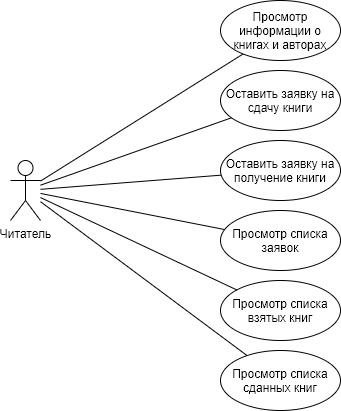

The diagram above was exported from draw.io. Its source (the exported page's mxGraphModel, read from the mxfile embedded in the PNG):
<mxGraphModel dx="1038" dy="668" grid="1" gridSize="10" guides="1" tooltips="1" connect="1" arrows="1" fold="1" page="1" pageScale="1" pageWidth="827" pageHeight="1169" math="0" shadow="0">
  <root>
    <mxCell id="x0VVUX_nDosSOrByS23v-0" />
    <mxCell id="x0VVUX_nDosSOrByS23v-1" parent="x0VVUX_nDosSOrByS23v-0" />
    <mxCell id="qAuETII8845l85kTtXbx-0" value="Читатель" style="shape=umlActor;verticalLabelPosition=bottom;verticalAlign=top;html=1;" parent="x0VVUX_nDosSOrByS23v-1" vertex="1">
      <mxGeometry x="400" y="310" width="30" height="60" as="geometry" />
    </mxCell>
    <mxCell id="uxvIeFFDekhUQsfHXcQn-0" value="Оставить заявку на получение книги" style="ellipse;whiteSpace=wrap;html=1;verticalAlign=middle;" parent="x0VVUX_nDosSOrByS23v-1" vertex="1">
      <mxGeometry x="610" y="290" width="120" height="60" as="geometry" />
    </mxCell>
    <mxCell id="uxvIeFFDekhUQsfHXcQn-2" value="" style="endArrow=none;html=1;" parent="x0VVUX_nDosSOrByS23v-1" source="qAuETII8845l85kTtXbx-0" target="uxvIeFFDekhUQsfHXcQn-0" edge="1">
      <mxGeometry width="50" height="50" relative="1" as="geometry">
        <mxPoint x="460" y="380" as="sourcePoint" />
        <mxPoint x="510" y="330" as="targetPoint" />
      </mxGeometry>
    </mxCell>
    <mxCell id="uxvIeFFDekhUQsfHXcQn-3" value="Оставить заявку на сдачу книги" style="ellipse;whiteSpace=wrap;html=1;verticalAlign=middle;" parent="x0VVUX_nDosSOrByS23v-1" vertex="1">
      <mxGeometry x="610" y="220" width="120" height="60" as="geometry" />
    </mxCell>
    <mxCell id="uxvIeFFDekhUQsfHXcQn-4" value="" style="endArrow=none;html=1;" parent="x0VVUX_nDosSOrByS23v-1" source="qAuETII8845l85kTtXbx-0" target="uxvIeFFDekhUQsfHXcQn-3" edge="1">
      <mxGeometry width="50" height="50" relative="1" as="geometry">
        <mxPoint x="500" y="370" as="sourcePoint" />
        <mxPoint x="600" y="390" as="targetPoint" />
      </mxGeometry>
    </mxCell>
    <mxCell id="uxvIeFFDekhUQsfHXcQn-5" value="Просмотр списка сданных книг" style="ellipse;whiteSpace=wrap;html=1;verticalAlign=middle;" parent="x0VVUX_nDosSOrByS23v-1" vertex="1">
      <mxGeometry x="610" y="500" width="120" height="60" as="geometry" />
    </mxCell>
    <mxCell id="uxvIeFFDekhUQsfHXcQn-6" value="" style="endArrow=none;html=1;" parent="x0VVUX_nDosSOrByS23v-1" source="qAuETII8845l85kTtXbx-0" target="uxvIeFFDekhUQsfHXcQn-5" edge="1">
      <mxGeometry width="50" height="50" relative="1" as="geometry">
        <mxPoint x="520" y="578.1633805052517" as="sourcePoint" />
        <mxPoint x="600" y="580" as="targetPoint" />
      </mxGeometry>
    </mxCell>
    <mxCell id="uxvIeFFDekhUQsfHXcQn-7" value="Просмотр списка взятых книг" style="ellipse;whiteSpace=wrap;html=1;verticalAlign=middle;" parent="x0VVUX_nDosSOrByS23v-1" vertex="1">
      <mxGeometry x="610" y="430" width="120" height="60" as="geometry" />
    </mxCell>
    <mxCell id="uxvIeFFDekhUQsfHXcQn-8" value="" style="endArrow=none;html=1;" parent="x0VVUX_nDosSOrByS23v-1" source="qAuETII8845l85kTtXbx-0" target="uxvIeFFDekhUQsfHXcQn-7" edge="1">
      <mxGeometry width="50" height="50" relative="1" as="geometry">
        <mxPoint x="550" y="518.1633805052517" as="sourcePoint" />
        <mxPoint x="630" y="520" as="targetPoint" />
      </mxGeometry>
    </mxCell>
    <mxCell id="uxvIeFFDekhUQsfHXcQn-9" value="Просмотр списка заявок" style="ellipse;whiteSpace=wrap;html=1;verticalAlign=middle;" parent="x0VVUX_nDosSOrByS23v-1" vertex="1">
      <mxGeometry x="610" y="360" width="120" height="60" as="geometry" />
    </mxCell>
    <mxCell id="uxvIeFFDekhUQsfHXcQn-10" value="" style="endArrow=none;html=1;" parent="x0VVUX_nDosSOrByS23v-1" source="qAuETII8845l85kTtXbx-0" target="uxvIeFFDekhUQsfHXcQn-9" edge="1">
      <mxGeometry width="50" height="50" relative="1" as="geometry">
        <mxPoint x="550" y="458.16338050525167" as="sourcePoint" />
        <mxPoint x="630" y="460" as="targetPoint" />
      </mxGeometry>
    </mxCell>
    <mxCell id="kstlALp-ZGneaG7in4St-0" value="Просмотр информации о книгах и авторах" style="ellipse;whiteSpace=wrap;html=1;verticalAlign=middle;" parent="x0VVUX_nDosSOrByS23v-1" vertex="1">
      <mxGeometry x="610" y="150" width="120" height="60" as="geometry" />
    </mxCell>
    <mxCell id="kstlALp-ZGneaG7in4St-1" value="" style="endArrow=none;html=1;" parent="x0VVUX_nDosSOrByS23v-1" source="qAuETII8845l85kTtXbx-0" target="kstlALp-ZGneaG7in4St-0" edge="1">
      <mxGeometry width="50" height="50" relative="1" as="geometry">
        <mxPoint x="440" y="244.69417252498477" as="sourcePoint" />
        <mxPoint x="610" y="300" as="targetPoint" />
      </mxGeometry>
    </mxCell>
  </root>
</mxGraphModel>